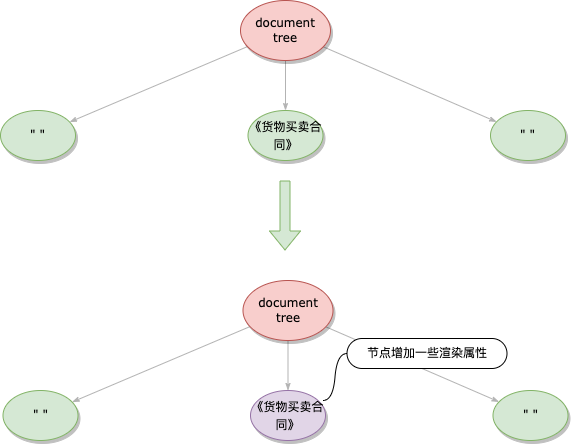

The diagram above was exported from draw.io. Its source (the exported page's mxGraphModel, read from the mxfile embedded in the PNG):
<mxGraphModel dx="946" dy="614" grid="1" gridSize="10" guides="1" tooltips="1" connect="1" arrows="1" fold="1" page="1" pageScale="1" pageWidth="1100" pageHeight="850" background="#FFFFFF" math="0" shadow="0">
  <root>
    <mxCell id="0" />
    <mxCell id="1" parent="0" />
    <mxCell id="1ea317790d2ca983-12" style="edgeStyle=none;rounded=1;html=1;labelBackgroundColor=none;startArrow=none;startFill=0;startSize=5;endArrow=classicThin;endFill=1;endSize=5;jettySize=auto;orthogonalLoop=1;strokeColor=#B3B3B3;strokeWidth=1;fontFamily=Verdana;fontSize=12" parent="1" source="1ea317790d2ca983-1" target="1ea317790d2ca983-2" edge="1">
      <mxGeometry relative="1" as="geometry" />
    </mxCell>
    <mxCell id="1ea317790d2ca983-13" value="" style="edgeStyle=none;rounded=1;html=1;labelBackgroundColor=none;startArrow=none;startFill=0;startSize=5;endArrow=classicThin;endFill=1;endSize=5;jettySize=auto;orthogonalLoop=1;strokeColor=#B3B3B3;strokeWidth=1;fontFamily=Verdana;fontSize=12" parent="1" source="1ea317790d2ca983-1" target="1ea317790d2ca983-9" edge="1">
      <mxGeometry relative="1" as="geometry" />
    </mxCell>
    <mxCell id="1ea317790d2ca983-14" value="" style="edgeStyle=none;rounded=1;html=1;labelBackgroundColor=none;startArrow=none;startFill=0;startSize=5;endArrow=classicThin;endFill=1;endSize=5;jettySize=auto;orthogonalLoop=1;strokeColor=#B3B3B3;strokeWidth=1;fontFamily=Verdana;fontSize=12" parent="1" source="1ea317790d2ca983-1" target="1ea317790d2ca983-3" edge="1">
      <mxGeometry relative="1" as="geometry" />
    </mxCell>
    <mxCell id="1ea317790d2ca983-1" value="document tree" style="ellipse;whiteSpace=wrap;html=1;rounded=0;shadow=1;comic=0;labelBackgroundColor=none;strokeWidth=1;fontFamily=Verdana;fontSize=12;align=center;fillColor=#f8cecc;strokeColor=#b85450;" parent="1" vertex="1">
      <mxGeometry x="450" y="80" width="90" height="60" as="geometry" />
    </mxCell>
    <mxCell id="1ea317790d2ca983-2" value="&lt;div style=&quot;font-family: Menlo, Monaco, &amp;quot;Courier New&amp;quot;, monospace; line-height: 18px;&quot;&gt;&lt;span style=&quot;&quot;&gt;《货物买卖合同》&lt;/span&gt;&lt;/div&gt;" style="ellipse;whiteSpace=wrap;html=1;rounded=0;shadow=1;comic=0;labelBackgroundColor=none;strokeWidth=1;fontFamily=Verdana;fontSize=12;align=center;fillColor=#d5e8d4;strokeColor=#82b366;fontColor=#000000;" parent="1" vertex="1">
      <mxGeometry x="457.5" y="190" width="75" height="50" as="geometry" />
    </mxCell>
    <mxCell id="1ea317790d2ca983-3" value="&quot; &quot;" style="ellipse;whiteSpace=wrap;html=1;rounded=0;shadow=1;comic=0;labelBackgroundColor=none;strokeWidth=1;fontFamily=Verdana;fontSize=12;align=center;fillColor=#d5e8d4;strokeColor=#82b366;" parent="1" vertex="1">
      <mxGeometry x="700" y="190" width="75" height="50" as="geometry" />
    </mxCell>
    <mxCell id="1ea317790d2ca983-9" value="&quot; &quot;" style="ellipse;whiteSpace=wrap;html=1;rounded=0;shadow=1;comic=0;labelBackgroundColor=none;strokeWidth=1;fontFamily=Verdana;fontSize=12;align=center;fillColor=#d5e8d4;strokeColor=#82b366;" parent="1" vertex="1">
      <mxGeometry x="210" y="190" width="75" height="50" as="geometry" />
    </mxCell>
    <mxCell id="SJO3uI--g0sprF2VAGjD-1" value="" style="shape=flexArrow;endArrow=classic;html=1;rounded=0;fontColor=#000000;fillColor=#d5e8d4;strokeColor=#82b366;" edge="1" parent="1">
      <mxGeometry width="50" height="50" relative="1" as="geometry">
        <mxPoint x="494.5" y="260" as="sourcePoint" />
        <mxPoint x="494.5" y="330" as="targetPoint" />
      </mxGeometry>
    </mxCell>
    <mxCell id="SJO3uI--g0sprF2VAGjD-4" style="edgeStyle=none;rounded=1;html=1;labelBackgroundColor=none;startArrow=none;startFill=0;startSize=5;endArrow=classicThin;endFill=1;endSize=5;jettySize=auto;orthogonalLoop=1;strokeColor=#B3B3B3;strokeWidth=1;fontFamily=Verdana;fontSize=12" edge="1" parent="1" source="SJO3uI--g0sprF2VAGjD-7" target="SJO3uI--g0sprF2VAGjD-8">
      <mxGeometry relative="1" as="geometry" />
    </mxCell>
    <mxCell id="SJO3uI--g0sprF2VAGjD-5" value="" style="edgeStyle=none;rounded=1;html=1;labelBackgroundColor=none;startArrow=none;startFill=0;startSize=5;endArrow=classicThin;endFill=1;endSize=5;jettySize=auto;orthogonalLoop=1;strokeColor=#B3B3B3;strokeWidth=1;fontFamily=Verdana;fontSize=12" edge="1" parent="1" source="SJO3uI--g0sprF2VAGjD-7" target="SJO3uI--g0sprF2VAGjD-10">
      <mxGeometry relative="1" as="geometry" />
    </mxCell>
    <mxCell id="SJO3uI--g0sprF2VAGjD-6" value="" style="edgeStyle=none;rounded=1;html=1;labelBackgroundColor=none;startArrow=none;startFill=0;startSize=5;endArrow=classicThin;endFill=1;endSize=5;jettySize=auto;orthogonalLoop=1;strokeColor=#B3B3B3;strokeWidth=1;fontFamily=Verdana;fontSize=12" edge="1" parent="1" source="SJO3uI--g0sprF2VAGjD-7" target="SJO3uI--g0sprF2VAGjD-9">
      <mxGeometry relative="1" as="geometry" />
    </mxCell>
    <mxCell id="SJO3uI--g0sprF2VAGjD-7" value="document tree" style="ellipse;whiteSpace=wrap;html=1;rounded=0;shadow=1;comic=0;labelBackgroundColor=none;strokeWidth=1;fontFamily=Verdana;fontSize=12;align=center;fillColor=#f8cecc;strokeColor=#b85450;" vertex="1" parent="1">
      <mxGeometry x="452.5" y="360" width="90" height="60" as="geometry" />
    </mxCell>
    <mxCell id="SJO3uI--g0sprF2VAGjD-8" value="&lt;div style=&quot;font-family: Menlo, Monaco, &amp;quot;Courier New&amp;quot;, monospace; line-height: 18px;&quot;&gt;&lt;span style=&quot;&quot;&gt;《货物买卖合同》&lt;/span&gt;&lt;/div&gt;" style="ellipse;whiteSpace=wrap;html=1;rounded=0;shadow=1;comic=0;labelBackgroundColor=none;strokeWidth=1;fontFamily=Verdana;fontSize=12;align=center;fillColor=#e1d5e7;strokeColor=#9673a6;" vertex="1" parent="1">
      <mxGeometry x="460" y="470" width="75" height="50" as="geometry" />
    </mxCell>
    <mxCell id="SJO3uI--g0sprF2VAGjD-9" value="&quot; &quot;" style="ellipse;whiteSpace=wrap;html=1;rounded=0;shadow=1;comic=0;labelBackgroundColor=none;strokeWidth=1;fontFamily=Verdana;fontSize=12;align=center;fillColor=#d5e8d4;strokeColor=#82b366;" vertex="1" parent="1">
      <mxGeometry x="702.5" y="470" width="75" height="50" as="geometry" />
    </mxCell>
    <mxCell id="SJO3uI--g0sprF2VAGjD-10" value="&quot; &quot;" style="ellipse;whiteSpace=wrap;html=1;rounded=0;shadow=1;comic=0;labelBackgroundColor=none;strokeWidth=1;fontFamily=Verdana;fontSize=12;align=center;fillColor=#d5e8d4;strokeColor=#82b366;" vertex="1" parent="1">
      <mxGeometry x="212.5" y="470" width="75" height="50" as="geometry" />
    </mxCell>
    <mxCell id="SJO3uI--g0sprF2VAGjD-17" value="节点增加一些渲染属性" style="whiteSpace=wrap;html=1;rounded=1;arcSize=50;align=center;verticalAlign=middle;strokeWidth=1;autosize=1;spacing=4;treeFolding=1;treeMoving=1;newEdgeStyle={&quot;edgeStyle&quot;:&quot;entityRelationEdgeStyle&quot;,&quot;startArrow&quot;:&quot;none&quot;,&quot;endArrow&quot;:&quot;none&quot;,&quot;segment&quot;:10,&quot;curved&quot;:1};labelBackgroundColor=none;fontColor=#000000;" vertex="1" parent="1">
      <mxGeometry x="556.5" y="418" width="160" height="30" as="geometry" />
    </mxCell>
    <mxCell id="SJO3uI--g0sprF2VAGjD-18" value="" style="edgeStyle=entityRelationEdgeStyle;startArrow=none;endArrow=none;segment=10;curved=1;rounded=0;fontColor=#000000;" edge="1" target="SJO3uI--g0sprF2VAGjD-17" parent="1">
      <mxGeometry relative="1" as="geometry">
        <mxPoint x="532.5" y="480" as="sourcePoint" />
      </mxGeometry>
    </mxCell>
  </root>
</mxGraphModel>